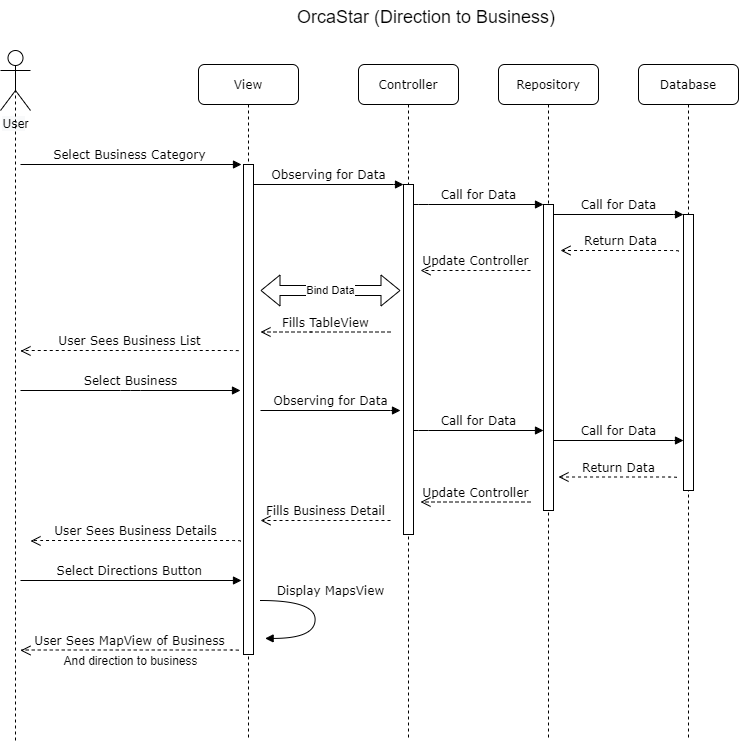

The diagram above was exported from draw.io. Its source (the exported page's mxGraphModel, read from the mxfile embedded in the PNG):
<mxGraphModel dx="1128" dy="727" grid="1" gridSize="10" guides="1" tooltips="1" connect="1" arrows="1" fold="1" page="1" pageScale="1" pageWidth="1100" pageHeight="850" background="#ffffff" math="0" shadow="0">
  <root>
    <mxCell id="0" />
    <mxCell id="1" parent="0" />
    <mxCell id="7baba1c4bc27f4b0-2" value="View" style="shape=umlLifeline;perimeter=lifelinePerimeter;whiteSpace=wrap;html=1;container=1;collapsible=0;recursiveResize=0;outlineConnect=0;rounded=1;shadow=0;comic=0;labelBackgroundColor=none;strokeWidth=1;fontFamily=Verdana;fontSize=12;align=center;" parent="1" vertex="1">
      <mxGeometry x="338" y="84" width="100" height="676" as="geometry" />
    </mxCell>
    <mxCell id="7baba1c4bc27f4b0-10" value="" style="html=1;points=[];perimeter=orthogonalPerimeter;rounded=0;shadow=0;comic=0;labelBackgroundColor=none;strokeWidth=1;fontFamily=Verdana;fontSize=12;align=center;" parent="7baba1c4bc27f4b0-2" vertex="1">
      <mxGeometry x="45" y="100" width="10" height="490" as="geometry" />
    </mxCell>
    <mxCell id="7baba1c4bc27f4b0-3" value="Controller" style="shape=umlLifeline;perimeter=lifelinePerimeter;whiteSpace=wrap;html=1;container=1;collapsible=0;recursiveResize=0;outlineConnect=0;rounded=1;shadow=0;comic=0;labelBackgroundColor=none;strokeWidth=1;fontFamily=Verdana;fontSize=12;align=center;" parent="1" vertex="1">
      <mxGeometry x="498" y="84" width="100" height="676" as="geometry" />
    </mxCell>
    <mxCell id="7baba1c4bc27f4b0-13" value="" style="html=1;points=[];perimeter=orthogonalPerimeter;rounded=0;shadow=0;comic=0;labelBackgroundColor=none;strokeWidth=1;fontFamily=Verdana;fontSize=12;align=center;" parent="7baba1c4bc27f4b0-3" vertex="1">
      <mxGeometry x="45" y="120" width="10" height="350" as="geometry" />
    </mxCell>
    <mxCell id="7baba1c4bc27f4b0-4" value="Repository" style="shape=umlLifeline;perimeter=lifelinePerimeter;whiteSpace=wrap;html=1;container=1;collapsible=0;recursiveResize=0;outlineConnect=0;rounded=1;shadow=0;comic=0;labelBackgroundColor=none;strokeWidth=1;fontFamily=Verdana;fontSize=12;align=center;" parent="1" vertex="1">
      <mxGeometry x="638" y="84" width="100" height="676" as="geometry" />
    </mxCell>
    <mxCell id="7baba1c4bc27f4b0-5" value="Database" style="shape=umlLifeline;perimeter=lifelinePerimeter;whiteSpace=wrap;html=1;container=1;collapsible=0;recursiveResize=0;outlineConnect=0;rounded=1;shadow=0;comic=0;labelBackgroundColor=none;strokeWidth=1;fontFamily=Verdana;fontSize=12;align=center;" parent="1" vertex="1">
      <mxGeometry x="778" y="84" width="100" height="676" as="geometry" />
    </mxCell>
    <mxCell id="7baba1c4bc27f4b0-16" value="" style="html=1;points=[];perimeter=orthogonalPerimeter;rounded=0;shadow=0;comic=0;labelBackgroundColor=none;strokeWidth=1;fontFamily=Verdana;fontSize=12;align=center;" parent="1" vertex="1">
      <mxGeometry x="683" y="224" width="10" height="306" as="geometry" />
    </mxCell>
    <mxCell id="7baba1c4bc27f4b0-17" value="Call for Data" style="html=1;verticalAlign=bottom;endArrow=block;labelBackgroundColor=none;fontFamily=Verdana;fontSize=12;edgeStyle=elbowEdgeStyle;elbow=vertical;" parent="1" source="7baba1c4bc27f4b0-13" target="7baba1c4bc27f4b0-16" edge="1">
      <mxGeometry relative="1" as="geometry">
        <mxPoint x="608" y="224" as="sourcePoint" />
        <Array as="points">
          <mxPoint x="558" y="224" />
        </Array>
      </mxGeometry>
    </mxCell>
    <mxCell id="7baba1c4bc27f4b0-19" value="" style="html=1;points=[];perimeter=orthogonalPerimeter;rounded=0;shadow=0;comic=0;labelBackgroundColor=none;strokeWidth=1;fontFamily=Verdana;fontSize=12;align=center;" parent="1" vertex="1">
      <mxGeometry x="823" y="234" width="10" height="276" as="geometry" />
    </mxCell>
    <mxCell id="7baba1c4bc27f4b0-20" value="Call for Data" style="html=1;verticalAlign=bottom;endArrow=block;entryX=0;entryY=0;labelBackgroundColor=none;fontFamily=Verdana;fontSize=12;edgeStyle=elbowEdgeStyle;elbow=vertical;" parent="1" source="7baba1c4bc27f4b0-16" target="7baba1c4bc27f4b0-19" edge="1">
      <mxGeometry relative="1" as="geometry">
        <mxPoint x="748" y="234" as="sourcePoint" />
      </mxGeometry>
    </mxCell>
    <mxCell id="7baba1c4bc27f4b0-21" value="Return Data" style="html=1;verticalAlign=bottom;endArrow=open;dashed=1;endSize=8;labelBackgroundColor=none;fontFamily=Verdana;fontSize=12;edgeStyle=elbowEdgeStyle;elbow=vertical;exitX=-0.5;exitY=0.954;exitDx=0;exitDy=0;exitPerimeter=0;" parent="1" edge="1">
      <mxGeometry relative="1" as="geometry">
        <mxPoint x="700" y="270" as="targetPoint" />
        <Array as="points">
          <mxPoint x="790" y="270" />
          <mxPoint x="780" y="220" />
          <mxPoint x="800" y="200" />
          <mxPoint x="780" y="140" />
          <mxPoint x="760" y="130" />
          <mxPoint x="750" y="120" />
          <mxPoint x="768" y="114" />
          <mxPoint x="798" y="114" />
        </Array>
        <mxPoint x="818" y="270.9839999999999" as="sourcePoint" />
      </mxGeometry>
    </mxCell>
    <mxCell id="7baba1c4bc27f4b0-11" value="Select Business Category&amp;nbsp;" style="html=1;verticalAlign=bottom;endArrow=block;entryX=0;entryY=0;labelBackgroundColor=none;fontFamily=Verdana;fontSize=12;edgeStyle=elbowEdgeStyle;elbow=vertical;" parent="1" edge="1">
      <mxGeometry relative="1" as="geometry">
        <mxPoint x="160" y="184" as="sourcePoint" />
        <mxPoint x="381" y="184" as="targetPoint" />
      </mxGeometry>
    </mxCell>
    <mxCell id="7baba1c4bc27f4b0-14" value="Observing for Data" style="html=1;verticalAlign=bottom;endArrow=block;entryX=0;entryY=0;labelBackgroundColor=none;fontFamily=Verdana;fontSize=12;edgeStyle=elbowEdgeStyle;elbow=vertical;" parent="1" source="7baba1c4bc27f4b0-10" target="7baba1c4bc27f4b0-13" edge="1">
      <mxGeometry relative="1" as="geometry">
        <mxPoint x="468" y="204" as="sourcePoint" />
      </mxGeometry>
    </mxCell>
    <mxCell id="FnB_KI0S2m8v2EK8f5dr-8" value="Update Controller" style="html=1;verticalAlign=bottom;endArrow=open;dashed=1;endSize=8;labelBackgroundColor=none;fontFamily=Verdana;fontSize=12;edgeStyle=elbowEdgeStyle;elbow=vertical;" parent="1" edge="1">
      <mxGeometry relative="1" as="geometry">
        <mxPoint x="560" y="290" as="targetPoint" />
        <Array as="points">
          <mxPoint x="610" y="290" />
          <mxPoint x="650" y="290" />
          <mxPoint x="620" y="329.5" />
          <mxPoint x="650" y="329.5" />
        </Array>
        <mxPoint x="670" y="290" as="sourcePoint" />
      </mxGeometry>
    </mxCell>
    <mxCell id="FnB_KI0S2m8v2EK8f5dr-10" value="User Sees Business List" style="html=1;verticalAlign=bottom;endArrow=open;dashed=1;endSize=8;labelBackgroundColor=none;fontFamily=Verdana;fontSize=12;edgeStyle=elbowEdgeStyle;elbow=vertical;" parent="1" edge="1">
      <mxGeometry relative="1" as="geometry">
        <mxPoint x="160" y="370.5" as="targetPoint" />
        <Array as="points">
          <mxPoint x="323" y="370" />
          <mxPoint x="353" y="370" />
        </Array>
        <mxPoint x="378" y="370.5" as="sourcePoint" />
      </mxGeometry>
    </mxCell>
    <mxCell id="FnB_KI0S2m8v2EK8f5dr-12" value="&lt;span style=&quot;font-family: &amp;#34;verdana&amp;#34; ; white-space: normal ; background-color: rgb(248 , 249 , 250)&quot;&gt;Use&lt;/span&gt;r" style="shape=umlActor;verticalLabelPosition=bottom;labelBackgroundColor=#ffffff;verticalAlign=top;html=1;outlineConnect=0;" parent="1" vertex="1">
      <mxGeometry x="140" y="70" width="30" height="60" as="geometry" />
    </mxCell>
    <mxCell id="FnB_KI0S2m8v2EK8f5dr-15" value="" style="endArrow=none;dashed=1;html=1;entryX=0.5;entryY=0.5;entryDx=0;entryDy=0;entryPerimeter=0;" parent="1" target="FnB_KI0S2m8v2EK8f5dr-12" edge="1">
      <mxGeometry width="50" height="50" relative="1" as="geometry">
        <mxPoint x="155" y="760" as="sourcePoint" />
        <mxPoint x="241.5769230769231" y="130" as="targetPoint" />
      </mxGeometry>
    </mxCell>
    <mxCell id="FnB_KI0S2m8v2EK8f5dr-18" value="&lt;font style=&quot;font-size: 18px&quot;&gt;OrcaStar (Direction to Business)&amp;nbsp;&lt;/font&gt;" style="text;html=1;" parent="1" vertex="1">
      <mxGeometry x="435" y="20" width="230" height="30" as="geometry" />
    </mxCell>
    <mxCell id="FnB_KI0S2m8v2EK8f5dr-19" value="Select Business" style="html=1;verticalAlign=bottom;endArrow=block;entryX=0;entryY=0;labelBackgroundColor=none;fontFamily=Verdana;fontSize=12;edgeStyle=elbowEdgeStyle;elbow=vertical;" parent="1" edge="1">
      <mxGeometry relative="1" as="geometry">
        <mxPoint x="160" y="410" as="sourcePoint" />
        <mxPoint x="380" y="410" as="targetPoint" />
      </mxGeometry>
    </mxCell>
    <mxCell id="FnB_KI0S2m8v2EK8f5dr-20" value="User Sees Business Details" style="html=1;verticalAlign=bottom;endArrow=open;dashed=1;endSize=8;labelBackgroundColor=none;fontFamily=Verdana;fontSize=12;edgeStyle=elbowEdgeStyle;elbow=vertical;" parent="1" edge="1">
      <mxGeometry relative="1" as="geometry">
        <mxPoint x="170" y="560.5" as="targetPoint" />
        <Array as="points">
          <mxPoint x="245" y="560" />
          <mxPoint x="275" y="560" />
        </Array>
        <mxPoint x="380" y="561" as="sourcePoint" />
      </mxGeometry>
    </mxCell>
    <mxCell id="FnB_KI0S2m8v2EK8f5dr-28" value="Bind Data" style="shape=flexArrow;endArrow=classic;startArrow=classic;html=1;" parent="1" edge="1">
      <mxGeometry width="50" height="50" relative="1" as="geometry">
        <mxPoint x="400" y="310" as="sourcePoint" />
        <mxPoint x="540" y="310" as="targetPoint" />
      </mxGeometry>
    </mxCell>
    <mxCell id="FnB_KI0S2m8v2EK8f5dr-29" value="Fills TableView" style="html=1;verticalAlign=bottom;endArrow=open;dashed=1;endSize=8;labelBackgroundColor=none;fontFamily=Verdana;fontSize=12;edgeStyle=elbowEdgeStyle;elbow=vertical;" parent="1" edge="1">
      <mxGeometry relative="1" as="geometry">
        <mxPoint x="400" y="351.5" as="targetPoint" />
        <Array as="points">
          <mxPoint x="460" y="351.5" />
          <mxPoint x="500" y="351.5" />
          <mxPoint x="470" y="391" />
          <mxPoint x="500" y="391" />
        </Array>
        <mxPoint x="530" y="351.5" as="sourcePoint" />
      </mxGeometry>
    </mxCell>
    <mxCell id="FnB_KI0S2m8v2EK8f5dr-30" value="Observing for Data" style="html=1;verticalAlign=bottom;endArrow=block;entryX=0;entryY=0;labelBackgroundColor=none;fontFamily=Verdana;fontSize=12;edgeStyle=elbowEdgeStyle;elbow=vertical;" parent="1" edge="1">
      <mxGeometry relative="1" as="geometry">
        <mxPoint x="400" y="430" as="sourcePoint" />
        <mxPoint x="540" y="430.00000000000057" as="targetPoint" />
      </mxGeometry>
    </mxCell>
    <mxCell id="FnB_KI0S2m8v2EK8f5dr-32" value="Fills Business Detail" style="html=1;verticalAlign=bottom;endArrow=open;dashed=1;endSize=8;labelBackgroundColor=none;fontFamily=Verdana;fontSize=12;edgeStyle=elbowEdgeStyle;elbow=vertical;" parent="1" edge="1">
      <mxGeometry relative="1" as="geometry">
        <mxPoint x="400" y="540" as="targetPoint" />
        <Array as="points">
          <mxPoint x="460" y="540" />
          <mxPoint x="500" y="540" />
          <mxPoint x="470" y="579.5" />
          <mxPoint x="500" y="579.5" />
        </Array>
        <mxPoint x="530" y="540" as="sourcePoint" />
      </mxGeometry>
    </mxCell>
    <mxCell id="RYM8aBa6_ulWGf7r6fqA-2" value="Call for Data" style="html=1;verticalAlign=bottom;endArrow=block;labelBackgroundColor=none;fontFamily=Verdana;fontSize=12;edgeStyle=elbowEdgeStyle;elbow=vertical;" parent="1" edge="1">
      <mxGeometry relative="1" as="geometry">
        <mxPoint x="553" y="450" as="sourcePoint" />
        <Array as="points">
          <mxPoint x="558" y="450" />
        </Array>
        <mxPoint x="683" y="450" as="targetPoint" />
      </mxGeometry>
    </mxCell>
    <mxCell id="RYM8aBa6_ulWGf7r6fqA-3" value="Call for Data" style="html=1;verticalAlign=bottom;endArrow=block;entryX=0;entryY=0;labelBackgroundColor=none;fontFamily=Verdana;fontSize=12;edgeStyle=elbowEdgeStyle;elbow=vertical;" parent="1" edge="1">
      <mxGeometry relative="1" as="geometry">
        <mxPoint x="693" y="460" as="sourcePoint" />
        <mxPoint x="823" y="460.00000000000034" as="targetPoint" />
      </mxGeometry>
    </mxCell>
    <mxCell id="RYM8aBa6_ulWGf7r6fqA-4" value="Return Data" style="html=1;verticalAlign=bottom;endArrow=open;dashed=1;endSize=8;labelBackgroundColor=none;fontFamily=Verdana;fontSize=12;edgeStyle=elbowEdgeStyle;elbow=vertical;exitX=-0.5;exitY=0.954;exitDx=0;exitDy=0;exitPerimeter=0;" parent="1" edge="1">
      <mxGeometry relative="1" as="geometry">
        <mxPoint x="698" y="496.5" as="targetPoint" />
        <Array as="points">
          <mxPoint x="788" y="496.5" />
          <mxPoint x="778" y="446.5" />
          <mxPoint x="798" y="426.5" />
          <mxPoint x="778" y="366.5" />
          <mxPoint x="758" y="356.5" />
          <mxPoint x="748" y="346.5" />
          <mxPoint x="766" y="340.5" />
          <mxPoint x="796" y="340.5" />
        </Array>
        <mxPoint x="816" y="497.4839999999999" as="sourcePoint" />
      </mxGeometry>
    </mxCell>
    <mxCell id="RYM8aBa6_ulWGf7r6fqA-5" value="Update Controller" style="html=1;verticalAlign=bottom;endArrow=open;dashed=1;endSize=8;labelBackgroundColor=none;fontFamily=Verdana;fontSize=12;edgeStyle=elbowEdgeStyle;elbow=vertical;" parent="1" edge="1">
      <mxGeometry relative="1" as="geometry">
        <mxPoint x="560" y="521.5" as="targetPoint" />
        <Array as="points">
          <mxPoint x="610" y="521.5" />
          <mxPoint x="650" y="521.5" />
          <mxPoint x="620" y="561" />
          <mxPoint x="650" y="561" />
        </Array>
        <mxPoint x="670" y="521.5" as="sourcePoint" />
      </mxGeometry>
    </mxCell>
    <mxCell id="HjtQ60jGW938m6IHibrt-2" value="Select Directions Button&amp;nbsp;" style="html=1;verticalAlign=bottom;endArrow=block;entryX=0;entryY=0;labelBackgroundColor=none;fontFamily=Verdana;fontSize=12;edgeStyle=elbowEdgeStyle;elbow=vertical;" parent="1" edge="1">
      <mxGeometry relative="1" as="geometry">
        <mxPoint x="160" y="600" as="sourcePoint" />
        <mxPoint x="381" y="600" as="targetPoint" />
      </mxGeometry>
    </mxCell>
    <mxCell id="HjtQ60jGW938m6IHibrt-3" value="Display MapsView" style="html=1;verticalAlign=bottom;endArrow=block;labelBackgroundColor=none;fontFamily=Verdana;fontSize=12;elbow=vertical;edgeStyle=orthogonalEdgeStyle;curved=1;entryX=1;entryY=0.286;entryPerimeter=0;exitX=1.038;exitY=0.345;exitPerimeter=0;" parent="1" edge="1">
      <mxGeometry x="-0.2336" y="15" relative="1" as="geometry">
        <mxPoint x="400" y="619.9999999999999" as="sourcePoint" />
        <mxPoint x="404.6199999999999" y="657.9200000000001" as="targetPoint" />
        <Array as="points">
          <mxPoint x="454.62" y="619.9" />
          <mxPoint x="454.62" y="657.9" />
        </Array>
        <mxPoint as="offset" />
      </mxGeometry>
    </mxCell>
    <mxCell id="HjtQ60jGW938m6IHibrt-4" value="User Sees MapView of Business" style="html=1;verticalAlign=bottom;endArrow=open;dashed=1;endSize=8;labelBackgroundColor=none;fontFamily=Verdana;fontSize=12;edgeStyle=elbowEdgeStyle;elbow=vertical;" parent="1" edge="1">
      <mxGeometry relative="1" as="geometry">
        <mxPoint x="160" y="670" as="targetPoint" />
        <Array as="points">
          <mxPoint x="323" y="669.5" />
          <mxPoint x="353" y="669.5" />
        </Array>
        <mxPoint x="378" y="670" as="sourcePoint" />
      </mxGeometry>
    </mxCell>
    <mxCell id="dlZRnH3RGqH4klt-LD9a-1" value="And direction to business" style="text;html=1;align=center;verticalAlign=middle;resizable=0;points=[];autosize=1;" parent="1" vertex="1">
      <mxGeometry x="195" y="670" width="150" height="20" as="geometry" />
    </mxCell>
  </root>
</mxGraphModel>